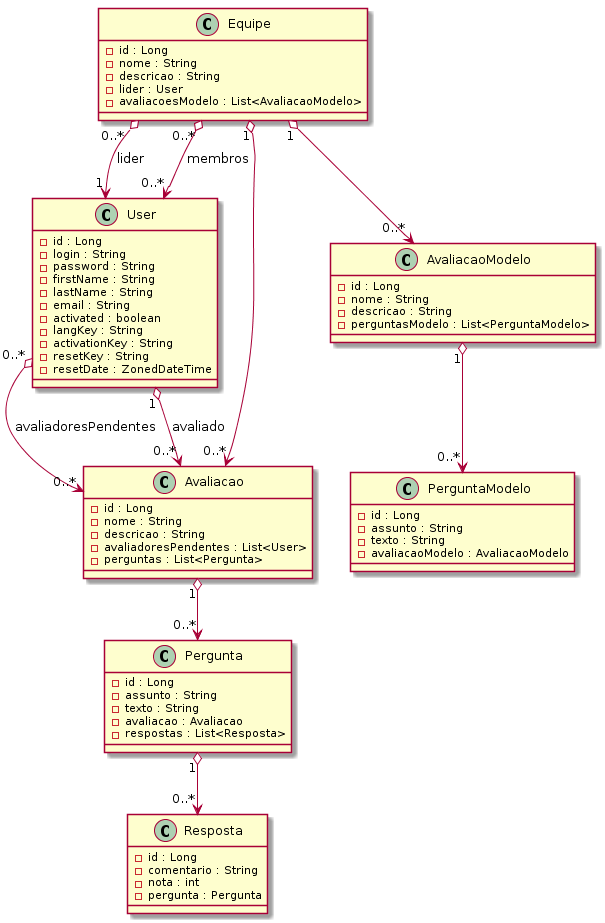

The diagram above was rendered by PlantUML. Its source (embedded in the PNG):
@startuml

class User {
    - id : Long
    - login : String
    - password : String
    - firstName : String
    - lastName : String
    - email : String
    - activated : boolean
    - langKey : String
    - activationKey : String
    - resetKey : String
    - resetDate : ZonedDateTime
}

class Equipe {
    - id : Long 
    - nome : String 
    - descricao : String
    - lider : User
    - avaliacoesModelo : List<AvaliacaoModelo>
}

class AvaliacaoModelo{
    - id : Long
    - nome : String
    - descricao : String
    - perguntasModelo : List<PerguntaModelo>
}

class PerguntaModelo{
    - id : Long
    - assunto : String
    - texto : String
    - avaliacaoModelo : AvaliacaoModelo
}

class Avaliacao{
    - id : Long 
    - nome : String
    - descricao : String
    - avaliadoresPendentes : List<User>
    - perguntas : List<Pergunta>
}

class Pergunta {
    - id : Long
    - assunto : String
    - texto : String
    - avaliacao : Avaliacao
    - respostas : List<Resposta>
}

class Resposta{
    - id : Long
    - comentario : String
    - nota : int
    - pergunta : Pergunta
}

Equipe "0..*" o--> "1" User : lider
Equipe "0..*" o--> "0..*" User : membros
Equipe "1" o--> "0..*" AvaliacaoModelo
Equipe "1" o--> "0..*" Avaliacao
AvaliacaoModelo "1" o--> "0..*" PerguntaModelo
User "1" o--> "0..*" Avaliacao : "avaliado"
User "0..*" o--> "0..*" Avaliacao : "avaliadoresPendentes"
Avaliacao "1" o--> "0..*" Pergunta
Pergunta "1" o--> "0..*" Resposta


@enduml